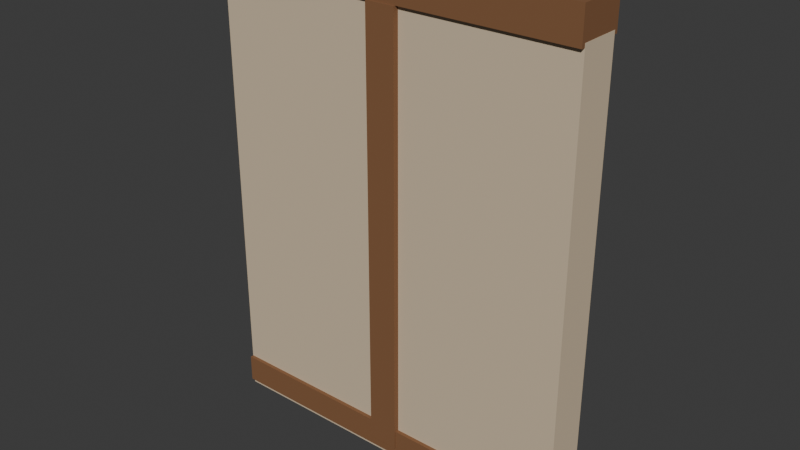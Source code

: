# Source: source.blend  (saved by Blender 4.3.34; exported with 4.5.12 LTS)
import bpy
from mathutils import Matrix  # noqa: F401  (used for matrix-valued properties, if any)

bpy.ops.wm.read_factory_settings(use_empty=True)
scene = bpy.context.scene
scene.name = 'Scene'

# ---- collections
col_collection = bpy.data.collections.new('Collection'); scene.collection.children.link(col_collection)

# ---- materials (node trees are filled in below, after node groups)
mat_cream = bpy.data.materials.new('cream')
mat_cream.diffuse_color = (0.66, 0.53, 0.37, 1.0)
mat_honey = bpy.data.materials.new('honey')
mat_honey.diffuse_color = (0.23, 0.105, 0.044, 1.0)

# ---- material node trees
mat_cream.use_nodes = True; mat_cream.node_tree.nodes.clear()
_N = mat_cream.node_tree.nodes; _L = mat_cream.node_tree.links
n0 = _N.new('ShaderNodeBsdfPrincipled'); n0.name = 'Principled BSDF'; n0.location = (10, 300)
n0.inputs[0].default_value = (0.66, 0.53, 0.37, 1.0)
n0.inputs[2].default_value = 0.83
n1 = _N.new('ShaderNodeOutputMaterial'); n1.name = 'Material Output'; n1.location = (300, 300)
_L.new(n0.outputs[0], n1.inputs[0])
n1.is_active_output = True
mat_honey.use_nodes = True; mat_honey.node_tree.nodes.clear()
_N = mat_honey.node_tree.nodes; _L = mat_honey.node_tree.links
n0 = _N.new('ShaderNodeBsdfPrincipled'); n0.name = 'Principled BSDF'; n0.location = (10, 300)
n0.inputs[0].default_value = (0.23, 0.105, 0.044, 1.0)
n0.inputs[2].default_value = 0.83
n1 = _N.new('ShaderNodeOutputMaterial'); n1.name = 'Material Output'; n1.location = (300, 300)
_L.new(n0.outputs[0], n1.inputs[0])
n1.is_active_output = True

# ---- world
world_world = bpy.data.worlds.new('World'); scene.world = world_world
world_world.use_nodes = True; world_world.node_tree.nodes.clear()
_N = world_world.node_tree.nodes; _L = world_world.node_tree.links
n0 = _N.new('ShaderNodeOutputWorld'); n0.name = 'World Output'; n0.location = (300, 300)
n1 = _N.new('ShaderNodeBackground'); n1.name = 'Background'; n1.location = (10, 300)
n1.inputs[0].default_value = (0.05088, 0.05088, 0.05088, 1.0)
_L.new(n1.outputs[0], n0.inputs[0])
n0.is_active_output = True
world_world.color = (0.05088, 0.05088, 0.05088)
world_world.sun_shadow_jitter_overblur = 0.0

# ---- meshes
me_cube_001 = bpy.data.meshes.new('Cube.001')
me_cube_001.from_pydata([(-1.0, -0.11, 0.0), (-1.0, -0.11, 2.44), (-1.0, 0.11, 0.0), (-1.0, 0.11, 2.44), (1.0, -0.11, 0.0), (1.0, -0.11, 2.44), (1.0, 0.11, 0.0), (1.0, 0.11, 2.44)], [], [(1, 2, 0), (3, 6, 2), (7, 4, 6), (5, 0, 4), (6, 0, 2), (3, 5, 7), (1, 3, 2), (3, 7, 6), (7, 5, 4), (5, 1, 0), (6, 4, 0), (3, 1, 5)])
_uv = me_cube_001.uv_layers.new(name='UVMap')
_uv.uv.foreach_set('vector', [0.625, 0.0, 0.375, 0.25, 0.375, 0.0, 0.625, 0.25, 0.375, 0.5, 0.375, 0.25, 0.625, 0.5, 0.375, 0.75, 0.375, 0.5, 0.625, 0.75, 0.375, 1.0, 0.375, 0.75, 0.375, 0.5, 0.125, 0.75, 0.125, 0.5, 0.875, 0.5, 0.625, 0.75, 0.625, 0.5, 0.625, 0.0, 0.625, 0.25, 0.375, 0.25, 0.625, 0.25, 0.625, 0.5, 0.375, 0.5, 0.625, 0.5, 0.625, 0.75, 0.375, 0.75, 0.625, 0.75, 0.625, 1.0, 0.375, 1.0, 0.375, 0.5, 0.375, 0.75, 0.125, 0.75, 0.875, 0.5, 0.875, 0.75, 0.625, 0.75])
me_cube_001.materials.append(mat_cream)
me_cube_001.update()
me_cube_002 = bpy.data.meshes.new('Cube.002')
me_cube_002.from_pydata([(-0.08, -0.14, 0.08), (-0.08, -0.14, 2.42), (-0.08, 0.14, 0.08), (-0.08, 0.14, 2.42), (0.08, -0.14, 0.08), (0.08, -0.14, 2.42), (0.08, 0.14, 0.08), (0.08, 0.14, 2.42)], [], [(1, 2, 0), (3, 6, 2), (7, 4, 6), (5, 0, 4), (6, 0, 2), (3, 5, 7), (1, 3, 2), (3, 7, 6), (7, 5, 4), (5, 1, 0), (6, 4, 0), (3, 1, 5)])
_uv = me_cube_002.uv_layers.new(name='UVMap')
_uv.uv.foreach_set('vector', [0.625, 0.0, 0.375, 0.25, 0.375, 0.0, 0.625, 0.25, 0.375, 0.5, 0.375, 0.25, 0.625, 0.5, 0.375, 0.75, 0.375, 0.5, 0.625, 0.75, 0.375, 1.0, 0.375, 0.75, 0.375, 0.5, 0.125, 0.75, 0.125, 0.5, 0.875, 0.5, 0.625, 0.75, 0.625, 0.5, 0.625, 0.0, 0.625, 0.25, 0.375, 0.25, 0.625, 0.25, 0.625, 0.5, 0.375, 0.5, 0.625, 0.5, 0.625, 0.75, 0.375, 0.75, 0.625, 0.75, 0.625, 1.0, 0.375, 1.0, 0.375, 0.5, 0.375, 0.75, 0.125, 0.75, 0.875, 0.5, 0.875, 0.75, 0.625, 0.75])
me_cube_002.materials.append(mat_honey)
me_cube_002.update()
me_cube_003 = bpy.data.meshes.new('Cube.003')
me_cube_003.from_pydata([(-0.999, -0.13, 0.03), (-0.999, -0.13, 0.18), (-0.999, 0.13, 0.03), (-0.999, 0.13, 0.18), (0.999, -0.13, 0.03), (0.999, -0.13, 0.18), (0.999, 0.13, 0.03), (0.999, 0.13, 0.18)], [], [(1, 2, 0), (3, 6, 2), (7, 4, 6), (5, 0, 4), (6, 0, 2), (3, 5, 7), (1, 3, 2), (3, 7, 6), (7, 5, 4), (5, 1, 0), (6, 4, 0), (3, 1, 5)])
_uv = me_cube_003.uv_layers.new(name='UVMap')
_uv.uv.foreach_set('vector', [0.625, 0.0, 0.375, 0.25, 0.375, 0.0, 0.625, 0.25, 0.375, 0.5, 0.375, 0.25, 0.625, 0.5, 0.375, 0.75, 0.375, 0.5, 0.625, 0.75, 0.375, 1.0, 0.375, 0.75, 0.375, 0.5, 0.125, 0.75, 0.125, 0.5, 0.875, 0.5, 0.625, 0.75, 0.625, 0.5, 0.625, 0.0, 0.625, 0.25, 0.375, 0.25, 0.625, 0.25, 0.625, 0.5, 0.375, 0.5, 0.625, 0.5, 0.625, 0.75, 0.375, 0.75, 0.625, 0.75, 0.625, 1.0, 0.375, 1.0, 0.375, 0.5, 0.375, 0.75, 0.125, 0.75, 0.875, 0.5, 0.875, 0.75, 0.625, 0.75])
me_cube_003.materials.append(mat_honey)
me_cube_003.update()
me_cube_004 = bpy.data.meshes.new('Cube.004')
me_cube_004.from_pydata([(-0.999, -0.13, 2.42), (-0.999, -0.13, 2.6), (-0.999, 0.13, 2.42), (-0.999, 0.13, 2.6), (0.999, -0.13, 2.42), (0.999, -0.13, 2.6), (0.999, 0.13, 2.42), (0.999, 0.13, 2.6)], [], [(1, 2, 0), (3, 6, 2), (7, 4, 6), (5, 0, 4), (6, 0, 2), (3, 5, 7), (1, 3, 2), (3, 7, 6), (7, 5, 4), (5, 1, 0), (6, 4, 0), (3, 1, 5)])
_uv = me_cube_004.uv_layers.new(name='UVMap')
_uv.uv.foreach_set('vector', [0.625, 0.0, 0.375, 0.25, 0.375, 0.0, 0.625, 0.25, 0.375, 0.5, 0.375, 0.25, 0.625, 0.5, 0.375, 0.75, 0.375, 0.5, 0.625, 0.75, 0.375, 1.0, 0.375, 0.75, 0.375, 0.5, 0.125, 0.75, 0.125, 0.5, 0.875, 0.5, 0.625, 0.75, 0.625, 0.5, 0.625, 0.0, 0.625, 0.25, 0.375, 0.25, 0.625, 0.25, 0.625, 0.5, 0.375, 0.5, 0.625, 0.5, 0.625, 0.75, 0.375, 0.75, 0.625, 0.75, 0.625, 1.0, 0.375, 1.0, 0.375, 0.5, 0.375, 0.75, 0.125, 0.75, 0.875, 0.5, 0.875, 0.75, 0.625, 0.75])
me_cube_004.materials.append(mat_honey)
me_cube_004.update()

# ---- objects
ob_base_plaster = bpy.data.objects.new('Base plaster', me_cube_001)
ob_frame_central_stud = bpy.data.objects.new('Frame central stud', me_cube_002)
ob_frame_bottom_rail = bpy.data.objects.new('Frame bottom rail', me_cube_003)
ob_frame_top_rail = bpy.data.objects.new('Frame top rail', me_cube_004)

# ---- transforms, parenting, visibility, modifiers, constraints
ob_base_plaster.location = (0.0, 0.0, 0.0)
ob_frame_central_stud.location = (0.0, 0.0, 0.0)
ob_frame_bottom_rail.location = (0.0, 0.0, 0.0)
ob_frame_top_rail.location = (0.0, 0.0, 0.0)

# ---- collection membership
col_collection.objects.link(ob_base_plaster)
col_collection.objects.link(ob_frame_central_stud)
col_collection.objects.link(ob_frame_bottom_rail)
col_collection.objects.link(ob_frame_top_rail)

# ---- scene / render settings (as saved in the file)
scene.frame_start = 1; scene.frame_end = 250; scene.frame_set(1)
scene.render.engine = 'BLENDER_EEVEE_NEXT'
bpy.context.view_layer.update()

# ---- added for rendering (the .blend has no active camera and no usable light): camera, sun
cam_auto = bpy.data.cameras.new('AutoCamera')
cam_auto.lens = 50.0
cam_auto.sensor_width = 36.0
cam_auto.clip_end = 1000.0
ob_auto_camera = bpy.data.objects.new('AutoCamera', cam_auto)
scene.collection.objects.link(ob_auto_camera)
ob_auto_camera.location = (3.046, -3.6552, 3.7368)
ob_auto_camera.rotation_euler = (1.09748, -7.21219e-08, 0.694738)
scene.camera = ob_auto_camera
light_auto_sun = bpy.data.lights.new('AutoSun', 'SUN')
light_auto_sun.energy = 3.0
light_auto_sun.angle = 0.0523599
ob_auto_sun = bpy.data.objects.new('AutoSun', light_auto_sun)
scene.collection.objects.link(ob_auto_sun)
ob_auto_sun.rotation_euler = (0.872665, 0.174533, 0.523599)
bpy.context.view_layer.update()
